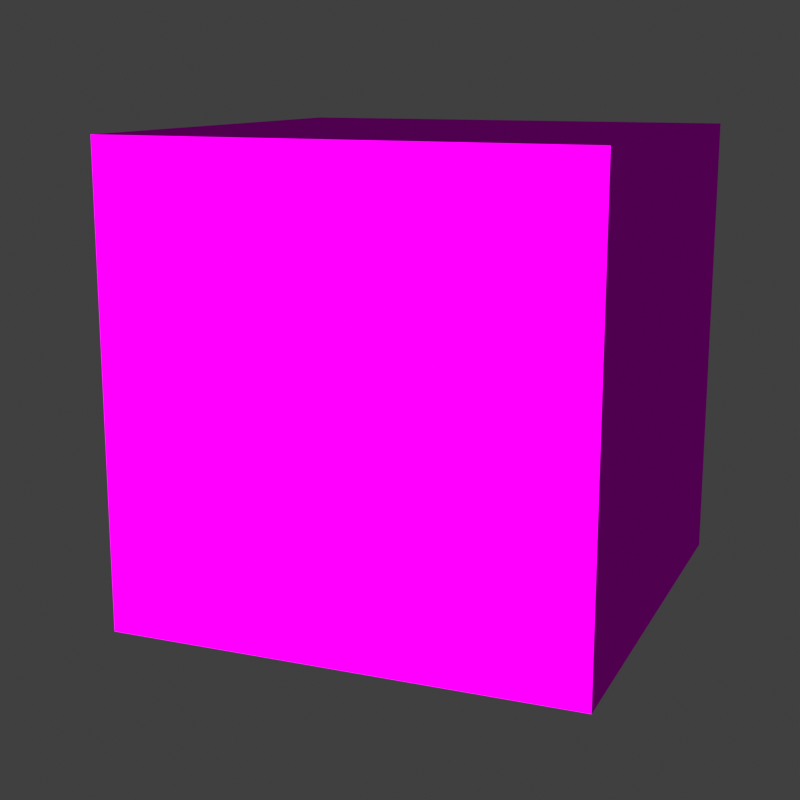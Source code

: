# Source: misc.blend  (saved by Blender 2.93.21; exported with 4.5.12 LTS)
import bpy
from mathutils import Matrix  # noqa: F401  (used for matrix-valued properties, if any)

bpy.ops.wm.read_factory_settings(use_empty=True)
scene = bpy.context.scene
scene.name = 'Scene'

# ---- collections
col_collection = bpy.data.collections.new('Collection'); scene.collection.children.link(col_collection)

# ---- images (referenced by path relative to the original .blend; pixels are not part of the script)
import os
ASSET_DIR = os.environ.get("B2B_ASSET_DIR", "")  # directory of the original .blend (textures are referenced by path, not embedded)
HERE = os.path.dirname(os.path.abspath(__file__))  # packed textures are extracted next to this script under _unpacked/

def load_image(name, relpath, width, height, colorspace="sRGB"):
    """Load a texture the original file referenced (path relative to the .blend, or extracted next to this script)."""
    p = next((c for c in (os.path.join(HERE, relpath), os.path.join(ASSET_DIR, relpath)) if relpath and os.path.exists(c)), "")
    if p:
        img = bpy.data.images.load(p, check_existing=True)
        img.name = name
    else:  # same state as the original file: an image datablock whose file is absent (Cycles renders it pink)
        img = bpy.data.images.new(name, width, height)
        img.source = "FILE"
        img.filepath = "//" + (relpath or name)
    img.colorspace_settings.name = colorspace
    return img
img_skin1_png = load_image('skin1.png', 'textures/skin/skin1.png', 1024, 1024, 'sRGB')
img_eye1_png = load_image('eye1.png', 'textures/eye/eye1.png', 1024, 1024, 'sRGB')
img_hair1_png = load_image('hair1.png', 'textures/hair/hair1.png', 1024, 1024, 'sRGB')

# ---- materials (node trees are filled in below, after node groups)
mat_material_0_001 = bpy.data.materials.new('Material_0.001')
mat_material_0_001.alpha_threshold = 0.05
mat_material_0_001.use_transparent_shadow = False

# ---- material node trees
mat_material_0_001.use_nodes = True; mat_material_0_001.node_tree.nodes.clear()
_N = mat_material_0_001.node_tree.nodes; _L = mat_material_0_001.node_tree.links
n0 = _N.new('ShaderNodeOutputMaterial'); n0.name = 'Material Output'; n0.location = (629, -92)
n1 = _N.new('ShaderNodeBsdfPrincipled'); n1.name = 'Principled BSDF'; n1.location = (-127, 205)
n1.distribution = 'GGX'
n1.subsurface_method = 'BURLEY'
n1.inputs[2].default_value = 1.0
n1.inputs[3].default_value = 1.45
n1.inputs[27].default_value = (0.0, 0.0, 0.0, 1.0)
n1.inputs[28].default_value = 1.0
n2 = _N.new('ShaderNodeTexImage'); n2.name = 'skin'; n2.location = (-440, 210)
n2.label = 'skin'
n2.image = img_skin1_png
n2.interpolation = 'Closest'
n2.extension = 'EXTEND'
n3 = _N.new('ShaderNodeBsdfDiffuse'); n3.name = 'Diffuse BSDF'; n3.location = (-89, -479)
n4 = _N.new('ShaderNodeBsdfDiffuse'); n4.name = 'Diffuse BSDF.001'; n4.location = (-137, -790)
n5 = _N.new('ShaderNodeTexImage'); n5.name = 'eye'; n5.location = (-459, -370)
n5.label = 'eye'
n5.image = img_eye1_png
n5.interpolation = 'Closest'
n5.extension = 'EXTEND'
n6 = _N.new('ShaderNodeMixShader'); n6.name = 'Mix Shader.001'; n6.location = (409, -340)
n7 = _N.new('ShaderNodeMixShader'); n7.name = 'Mix Shader'; n7.location = (124, -456)
n8 = _N.new('ShaderNodeTexImage'); n8.name = 'hair'; n8.location = (-507, -681)
n8.label = 'hair'
n8.image = img_hair1_png
n8.interpolation = 'Closest'
n8.extension = 'EXTEND'
_L.new(n2.outputs[0], n1.inputs[0])
_L.new(n2.outputs[1], n1.inputs[4])
_L.new(n7.outputs[0], n6.inputs[1])
_L.new(n1.outputs[0], n7.inputs[1])
_L.new(n3.outputs[0], n7.inputs[2])
_L.new(n5.outputs[0], n3.inputs[0])
_L.new(n5.outputs[1], n7.inputs[0])
_L.new(n8.outputs[0], n4.inputs[0])
_L.new(n6.outputs[0], n0.inputs[0])
_L.new(n4.outputs[0], n6.inputs[2])
_L.new(n8.outputs[1], n6.inputs[0])
n0.is_active_output = True

# ---- world
world_world = bpy.data.worlds.new('World'); scene.world = world_world
world_world.use_nodes = True; world_world.node_tree.nodes.clear()
_N = world_world.node_tree.nodes; _L = world_world.node_tree.links
n0 = _N.new('ShaderNodeOutputWorld'); n0.name = 'World Output'; n0.location = (300, 300)
n1 = _N.new('ShaderNodeBackground'); n1.name = 'Background'; n1.location = (10, 300)
n1.inputs[0].default_value = (0.05088, 0.05088, 0.05088, 1.0)
_L.new(n1.outputs[0], n0.inputs[0])
n0.is_active_output = True
world_world.color = (0.05088, 0.05088, 0.05088)
world_world.use_sun_shadow = False
world_world.sun_shadow_jitter_overblur = 0.0

# ---- cameras
cam_camera = bpy.data.cameras.new('camera')
cam_camera.clip_end = 100.0
cam_camera.lens = 64.0
cam_camera.ortho_scale = 7.314

# ---- lights
light_light = bpy.data.lights.new('Light', 'SUN')
light_light.specular_factor = 0.0
light_light.transmission_factor = 0.0
light_light.volume_factor = 0.0
light_light.use_shadow = False
light_light.angle = 0.1993
light_light.energy = 4.0
light_light.shadow_soft_size = 0.1
light_light.shadow_cascade_max_distance = 1000.0

# ---- meshes
me_mesh_1_001 = bpy.data.meshes.new('Mesh_1.001')
me_mesh_1_001.from_pydata([(0.2812, -0.2812, 2.031), (0.2812, 0.2812, 2.031), (0.2812, -0.2812, 1.469), (0.2812, 0.2812, 1.469), (-0.2812, 0.2812, 2.031), (-0.2812, -0.2812, 2.031), (-0.2812, 0.2812, 1.469), (-0.2812, -0.2812, 1.469), (-0.2812, 0.2812, 2.031), (0.2812, 0.2812, 2.031), (-0.2812, -0.2812, 2.031), (0.2812, -0.2812, 2.031), (-0.2812, -0.2812, 1.469), (0.2812, -0.2812, 1.469), (-0.2812, 0.2812, 1.469), (0.2812, 0.2812, 1.469), (-0.2812, -0.2812, 2.031), (0.2812, -0.2812, 2.031), (-0.2812, -0.2812, 1.469), (0.2812, -0.2812, 1.469), (0.2812, 0.2812, 2.031), (-0.2812, 0.2812, 2.031), (0.2812, 0.2812, 1.469), (-0.2812, 0.2812, 1.469)], [], [(0, 2, 1), (2, 3, 1), (4, 6, 5), (6, 7, 5), (8, 10, 9), (10, 11, 9), (12, 14, 13), (14, 15, 13), (16, 18, 17), (18, 19, 17), (20, 22, 21), (22, 23, 21)])
_uv = me_mesh_1_001.uv_layers.new(name='UVMap')
_uv.uv.foreach_set('vector', [0.5002, 0.8748, 0.5002, 0.7502, 0.6248, 0.8748, 0.5002, 0.7502, 0.6248, 0.7502, 0.6248, 0.8748, 0.7502, 0.8748, 0.7502, 0.7502, 0.8748, 0.8748, 0.7502, 0.7502, 0.8748, 0.7502, 0.8748, 0.8748, 0.7498, 0.8752, 0.7498, 0.9998, 0.6252, 0.8752, 0.7498, 0.9998, 0.6252, 0.9998, 0.6252, 0.8752, 0.8748, 0.9998, 0.8748, 0.8752, 0.7502, 0.9998, 0.8748, 0.8752, 0.7502, 0.8752, 0.7502, 0.9998, 0.8752, 0.8748, 0.8752, 0.7502, 0.9998, 0.8748, 0.8752, 0.7502, 0.9998, 0.7502, 0.9998, 0.8748, 0.6252, 0.8748, 0.6252, 0.7502, 0.7498, 0.8748, 0.6252, 0.7502, 0.7498, 0.7502, 0.7498, 0.8748])
me_mesh_1_001.materials.append(mat_material_0_001)
me_mesh_1_001.use_remesh_fix_poles = True
me_mesh_1_001.use_remesh_preserve_attributes = False
me_mesh_1_001.update()
me_mesh_1_001.normals_split_custom_set([tuple(v) for v in zip(*[iter([1.0, 0.0, 0.0, 1.0, 0.0, 0.0, 1.0, 0.0, 0.0, 1.0, 0.0, 0.0, 1.0, 0.0, 0.0, 1.0, 0.0, 0.0, -1.0, 0.0, 0.0, -1.0, 0.0, 0.0, -1.0, 0.0, 0.0, -1.0, 0.0, 0.0, -1.0, 0.0, 0.0, -1.0, 0.0, 0.0, 0.0, 0.0, 1.0, 0.0, 0.0, 1.0, 0.0, 0.0, 1.0, 0.0, 0.0, 1.0, 0.0, 0.0, 1.0, 0.0, 0.0, 1.0, 0.0, 0.0, -1.0, 0.0, 0.0, -1.0, 0.0, 0.0, -1.0, 0.0, 0.0, -1.0, 0.0, 0.0, -1.0, 0.0, 0.0, -1.0, 0.0, -1.0, 0.0, 0.0, -1.0, 0.0, 0.0, -1.0, 0.0, 0.0, -1.0, 0.0, 0.0, -1.0, 0.0, 0.0, -1.0, 0.0, 0.0, 1.0, 0.0, 0.0, 1.0, 0.0, 0.0, 1.0, 0.0, 0.0, 1.0, 0.0, 0.0, 1.0, 0.0, 0.0, 1.0, 0.0])] * 3)])
me_mesh_0_001 = bpy.data.meshes.new('Mesh_0.001')
me_mesh_0_001.from_pydata([(0.25, -0.25, 2.0), (0.25, 0.25, 2.0), (0.25, -0.25, 1.5), (0.25, 0.25, 1.5), (-0.25, 0.25, 2.0), (-0.25, -0.25, 2.0), (-0.25, 0.25, 1.5), (-0.25, -0.25, 1.5), (-0.25, 0.25, 2.0), (0.25, 0.25, 2.0), (-0.25, -0.25, 2.0), (0.25, -0.25, 2.0), (-0.25, -0.25, 1.5), (0.25, -0.25, 1.5), (-0.25, 0.25, 1.5), (0.25, 0.25, 1.5), (-0.25, -0.25, 2.0), (0.25, -0.25, 2.0), (-0.25, -0.25, 1.5), (0.25, -0.25, 1.5), (0.25, 0.25, 2.0), (-0.25, 0.25, 2.0), (0.25, 0.25, 1.5), (-0.25, 0.25, 1.5)], [], [(0, 2, 1), (2, 3, 1), (4, 6, 5), (6, 7, 5), (8, 10, 9), (10, 11, 9), (12, 14, 13), (14, 15, 13), (16, 18, 17), (18, 19, 17), (20, 22, 21), (22, 23, 21)])
_uv = me_mesh_0_001.uv_layers.new(name='UVMap')
_uv.uv.foreach_set('vector', [0.0002441, 0.8748, 0.0002441, 0.7502, 0.1248, 0.8748, 0.0002441, 0.7502, 0.1248, 0.7502, 0.1248, 0.8748, 0.2502, 0.8748, 0.2502, 0.7502, 0.3748, 0.8748, 0.2502, 0.7502, 0.3748, 0.7502, 0.3748, 0.8748, 0.2498, 0.8752, 0.2498, 0.9998, 0.1252, 0.8752, 0.2498, 0.9998, 0.1252, 0.9998, 0.1252, 0.8752, 0.3748, 0.9998, 0.3748, 0.8752, 0.2502, 0.9998, 0.3748, 0.8752, 0.2502, 0.8752, 0.2502, 0.9998, 0.3752, 0.8748, 0.3752, 0.7502, 0.4998, 0.8748, 0.3752, 0.7502, 0.4998, 0.7502, 0.4998, 0.8748, 0.1252, 0.8748, 0.1252, 0.7502, 0.2498, 0.8748, 0.1252, 0.7502, 0.2498, 0.7502, 0.2498, 0.8748])
me_mesh_0_001.materials.append(mat_material_0_001)
me_mesh_0_001.use_remesh_fix_poles = True
me_mesh_0_001.use_remesh_preserve_attributes = False
me_mesh_0_001.update()
me_mesh_0_001.normals_split_custom_set([tuple(v) for v in zip(*[iter([1.0, 0.0, 0.0, 1.0, 0.0, 0.0, 1.0, 0.0, 0.0, 1.0, 0.0, 0.0, 1.0, 0.0, 0.0, 1.0, 0.0, 0.0, -1.0, 0.0, 0.0, -1.0, 0.0, 0.0, -1.0, 0.0, 0.0, -1.0, 0.0, 0.0, -1.0, 0.0, 0.0, -1.0, 0.0, 0.0, 0.0, 0.0, 1.0, 0.0, 0.0, 1.0, 0.0, 0.0, 1.0, 0.0, 0.0, 1.0, 0.0, 0.0, 1.0, 0.0, 0.0, 1.0, 0.0, 0.0, -1.0, 0.0, 0.0, -1.0, 0.0, 0.0, -1.0, 0.0, 0.0, -1.0, 0.0, 0.0, -1.0, 0.0, 0.0, -1.0, 0.0, -1.0, 0.0, 0.0, -1.0, 0.0, 0.0, -1.0, 0.0, 0.0, -1.0, 0.0, 0.0, -1.0, 0.0, 0.0, -1.0, 0.0, 0.0, 1.0, 0.0, 0.0, 1.0, 0.0, 0.0, 1.0, 0.0, 0.0, 1.0, 0.0, 0.0, 1.0, 0.0, 0.0, 1.0, 0.0])] * 3)])

# ---- objects
ob_camera = bpy.data.objects.new('Camera', cam_camera)
ob_light = bpy.data.objects.new('Light', light_light)
ob_node_3 = bpy.data.objects.new('Node_3', None)
ob_head = bpy.data.objects.new('Head', None)
ob_hat_layer = bpy.data.objects.new('Hat Layer', me_mesh_1_001)
ob_head_001 = bpy.data.objects.new('Head.001', me_mesh_0_001)

# ---- transforms, parenting, visibility, modifiers, constraints
ob_camera.location = (-0.6049, 1.571, 0.6358)
ob_camera.rotation_euler = (-1.801, 3.142, 0.391)
ob_camera.lock_rotations_4d = False
ob_camera.empty_display_type = 'ARROWS'
ob_camera.color = (0.0, 0.0, 0.0, 0.0)
ob_camera.display_type = 'WIRE'
ob_camera.lineart.crease_threshold = 0.0
ob_light.location = (0.0, 1.439, 0.2136)
ob_light.rotation_euler = (-1.571, 0.0, 0.0)
ob_light.lock_rotations_4d = False
ob_light.empty_display_type = 'ARROWS'
ob_light.color = (0.0, 0.0, 0.0, 0.0)
ob_light.lineart.crease_threshold = 0.0
ob_node_3.location = (0.0, 0.0, -1.465)
ob_node_3.rotation_mode = 'QUATERNION'
ob_node_3.rotation_quaternion = (1.0, 0.0, 0.0, 0.0)
ob_head.parent = ob_node_3
ob_head.location = (0.0, 0.0, 1.5)
ob_head.rotation_mode = 'QUATERNION'
ob_head.rotation_quaternion = (1.0, 0.0, 0.0, 0.0)
ob_hat_layer.parent = ob_head
ob_hat_layer.location = (0.0, 0.0, -1.5)
ob_hat_layer.rotation_mode = 'QUATERNION'
ob_hat_layer.rotation_quaternion = (1.0, 0.0, 0.0, 0.0)
ob_head_001.parent = ob_head
ob_head_001.location = (0.0, 0.0, -1.5)
ob_head_001.rotation_mode = 'QUATERNION'
ob_head_001.rotation_quaternion = (1.0, 0.0, 0.0, 0.0)

# ---- collection membership
col_collection.objects.link(ob_camera)
col_collection.objects.link(ob_light)
col_collection.objects.link(ob_node_3)
col_collection.objects.link(ob_head)
col_collection.objects.link(ob_hat_layer)
col_collection.objects.link(ob_head_001)

# ---- scene / render settings (as saved in the file)
scene.camera = ob_camera
scene.frame_start = 1; scene.frame_end = 250; scene.frame_set(1)
scene.render.engine = 'BLENDER_EEVEE_NEXT'
scene.render.resolution_x = 1000
scene.render.resolution_y = 1000
scene.render.film_transparent = True
scene.cycles.use_denoising = False
scene.cycles.samples = 128
scene.cycles.sampling_pattern = 'TABULATED_SOBOL'
scene.cycles.use_adaptive_sampling = False
scene.cycles.use_light_tree = False
scene.view_settings.view_transform = 'Standard'
bpy.context.view_layer.update()
